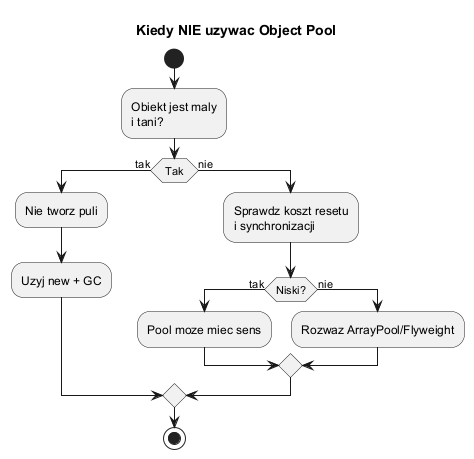

The diagram above was rendered by PlantUML. Its source (embedded in the PNG):
@startuml
skinparam shadowing false
skinparam monochrome true

title Kiedy NIE uzywac Object Pool

start
:Obiekt jest maly\ni tani?;
if (Tak) then (tak)
  :Nie tworz puli;
  :Uzyj new + GC;
else (nie)
  :Sprawdz koszt resetu\ni synchronizacji;
  if (Niski?) then (tak)
    :Pool moze miec sens;
  else (nie)
    :Rozwaz ArrayPool/Flyweight;
  endif
endif
stop
@enduml